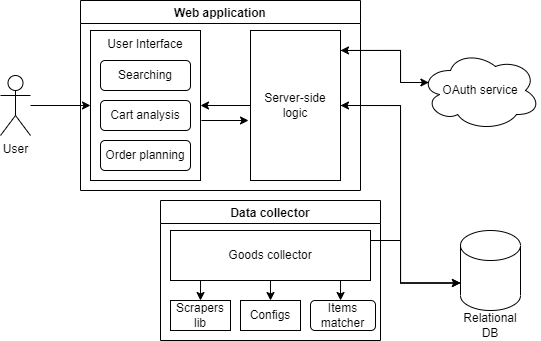

The diagram above was exported from draw.io. Its source (the exported page's mxGraphModel, read from the mxfile embedded in the PNG):
<mxGraphModel dx="813" dy="494" grid="1" gridSize="10" guides="1" tooltips="1" connect="1" arrows="1" fold="1" page="1" pageScale="1" pageWidth="850" pageHeight="1100" math="0" shadow="0">
  <root>
    <mxCell id="0" />
    <mxCell id="1" parent="0" />
    <mxCell id="FIWFJ0iVnGVJa11szDUP-4" value="" style="edgeStyle=orthogonalEdgeStyle;rounded=0;orthogonalLoop=1;jettySize=auto;html=1;" edge="1" parent="1" source="FIWFJ0iVnGVJa11szDUP-1" target="FIWFJ0iVnGVJa11szDUP-3">
      <mxGeometry relative="1" as="geometry" />
    </mxCell>
    <mxCell id="FIWFJ0iVnGVJa11szDUP-1" value="User" style="shape=umlActor;verticalLabelPosition=bottom;verticalAlign=top;html=1;outlineConnect=0;" vertex="1" parent="1">
      <mxGeometry x="40" y="235" width="30" height="60" as="geometry" />
    </mxCell>
    <mxCell id="FIWFJ0iVnGVJa11szDUP-2" value="Web application" style="swimlane;verticalAlign=middle;" vertex="1" parent="1">
      <mxGeometry x="120" y="160" width="280" height="190" as="geometry" />
    </mxCell>
    <mxCell id="FIWFJ0iVnGVJa11szDUP-10" style="edgeStyle=orthogonalEdgeStyle;rounded=0;orthogonalLoop=1;jettySize=auto;html=1;entryX=-0.022;entryY=0.6;entryDx=0;entryDy=0;entryPerimeter=0;exitX=1.008;exitY=0.6;exitDx=0;exitDy=0;exitPerimeter=0;" edge="1" parent="FIWFJ0iVnGVJa11szDUP-2" source="FIWFJ0iVnGVJa11szDUP-3" target="FIWFJ0iVnGVJa11szDUP-5">
      <mxGeometry relative="1" as="geometry" />
    </mxCell>
    <mxCell id="FIWFJ0iVnGVJa11szDUP-3" value="User Interface" style="rounded=0;whiteSpace=wrap;html=1;verticalAlign=top;" vertex="1" parent="FIWFJ0iVnGVJa11szDUP-2">
      <mxGeometry x="10" y="30" width="110" height="150" as="geometry" />
    </mxCell>
    <mxCell id="FIWFJ0iVnGVJa11szDUP-9" style="edgeStyle=orthogonalEdgeStyle;rounded=0;orthogonalLoop=1;jettySize=auto;html=1;entryX=1;entryY=0.5;entryDx=0;entryDy=0;" edge="1" parent="FIWFJ0iVnGVJa11szDUP-2" source="FIWFJ0iVnGVJa11szDUP-5" target="FIWFJ0iVnGVJa11szDUP-3">
      <mxGeometry relative="1" as="geometry" />
    </mxCell>
    <mxCell id="FIWFJ0iVnGVJa11szDUP-5" value="Server-side logic" style="rounded=0;whiteSpace=wrap;html=1;" vertex="1" parent="FIWFJ0iVnGVJa11szDUP-2">
      <mxGeometry x="170" y="30" width="90" height="150" as="geometry" />
    </mxCell>
    <mxCell id="FIWFJ0iVnGVJa11szDUP-24" value="Searching" style="rounded=1;whiteSpace=wrap;html=1;" vertex="1" parent="FIWFJ0iVnGVJa11szDUP-2">
      <mxGeometry x="20" y="60" width="90" height="30" as="geometry" />
    </mxCell>
    <mxCell id="FIWFJ0iVnGVJa11szDUP-25" value="Cart analysis" style="rounded=1;whiteSpace=wrap;html=1;" vertex="1" parent="FIWFJ0iVnGVJa11szDUP-2">
      <mxGeometry x="20" y="100" width="90" height="30" as="geometry" />
    </mxCell>
    <mxCell id="FIWFJ0iVnGVJa11szDUP-27" value="Order planning" style="rounded=1;whiteSpace=wrap;html=1;" vertex="1" parent="FIWFJ0iVnGVJa11szDUP-2">
      <mxGeometry x="20" y="140" width="90" height="30" as="geometry" />
    </mxCell>
    <mxCell id="FIWFJ0iVnGVJa11szDUP-8" style="edgeStyle=orthogonalEdgeStyle;rounded=0;orthogonalLoop=1;jettySize=auto;html=1;entryX=1;entryY=0.5;entryDx=0;entryDy=0;exitX=0;exitY=0;exitDx=0;exitDy=52.5;exitPerimeter=0;" edge="1" parent="1" source="FIWFJ0iVnGVJa11szDUP-6" target="FIWFJ0iVnGVJa11szDUP-5">
      <mxGeometry relative="1" as="geometry">
        <Array as="points">
          <mxPoint x="440" y="443" />
          <mxPoint x="440" y="265" />
        </Array>
      </mxGeometry>
    </mxCell>
    <mxCell id="FIWFJ0iVnGVJa11szDUP-6" value="" style="shape=cylinder3;whiteSpace=wrap;html=1;boundedLbl=1;backgroundOutline=1;size=15;" vertex="1" parent="1">
      <mxGeometry x="500" y="390" width="60" height="80" as="geometry" />
    </mxCell>
    <mxCell id="FIWFJ0iVnGVJa11szDUP-7" style="edgeStyle=orthogonalEdgeStyle;rounded=0;orthogonalLoop=1;jettySize=auto;html=1;entryX=0;entryY=0;entryDx=0;entryDy=52.5;entryPerimeter=0;exitX=1;exitY=0.5;exitDx=0;exitDy=0;" edge="1" parent="1" source="FIWFJ0iVnGVJa11szDUP-5" target="FIWFJ0iVnGVJa11szDUP-6">
      <mxGeometry relative="1" as="geometry">
        <mxPoint x="390" y="278" as="sourcePoint" />
        <mxPoint x="510" y="280" as="targetPoint" />
        <Array as="points">
          <mxPoint x="440" y="265" />
          <mxPoint x="440" y="443" />
        </Array>
      </mxGeometry>
    </mxCell>
    <mxCell id="FIWFJ0iVnGVJa11szDUP-11" value="Data collector" style="swimlane;" vertex="1" parent="1">
      <mxGeometry x="200" y="360" width="220" height="140" as="geometry" />
    </mxCell>
    <mxCell id="FIWFJ0iVnGVJa11szDUP-15" style="edgeStyle=orthogonalEdgeStyle;rounded=0;orthogonalLoop=1;jettySize=auto;html=1;entryX=0.5;entryY=0;entryDx=0;entryDy=0;exitX=0.167;exitY=0.75;exitDx=0;exitDy=0;exitPerimeter=0;" edge="1" parent="FIWFJ0iVnGVJa11szDUP-11" source="FIWFJ0iVnGVJa11szDUP-13" target="FIWFJ0iVnGVJa11szDUP-14">
      <mxGeometry relative="1" as="geometry" />
    </mxCell>
    <mxCell id="FIWFJ0iVnGVJa11szDUP-23" style="edgeStyle=orthogonalEdgeStyle;rounded=0;orthogonalLoop=1;jettySize=auto;html=1;entryX=0.5;entryY=0;entryDx=0;entryDy=0;exitX=0.555;exitY=0.978;exitDx=0;exitDy=0;exitPerimeter=0;" edge="1" parent="FIWFJ0iVnGVJa11szDUP-11" source="FIWFJ0iVnGVJa11szDUP-13" target="FIWFJ0iVnGVJa11szDUP-22">
      <mxGeometry relative="1" as="geometry">
        <mxPoint x="100" y="51" as="sourcePoint" />
        <Array as="points">
          <mxPoint x="110" y="51" />
          <mxPoint x="110" y="51" />
        </Array>
      </mxGeometry>
    </mxCell>
    <mxCell id="FIWFJ0iVnGVJa11szDUP-29" style="edgeStyle=orthogonalEdgeStyle;rounded=0;orthogonalLoop=1;jettySize=auto;html=1;" edge="1" parent="FIWFJ0iVnGVJa11szDUP-11" source="FIWFJ0iVnGVJa11szDUP-13">
      <mxGeometry relative="1" as="geometry">
        <mxPoint x="180" y="100" as="targetPoint" />
        <Array as="points">
          <mxPoint x="180" y="100" />
        </Array>
      </mxGeometry>
    </mxCell>
    <mxCell id="FIWFJ0iVnGVJa11szDUP-13" value="Goods collector" style="rounded=0;whiteSpace=wrap;html=1;" vertex="1" parent="FIWFJ0iVnGVJa11szDUP-11">
      <mxGeometry x="10" y="30" width="200" height="50" as="geometry" />
    </mxCell>
    <mxCell id="FIWFJ0iVnGVJa11szDUP-14" value="Scrapers lib" style="rounded=0;whiteSpace=wrap;html=1;" vertex="1" parent="FIWFJ0iVnGVJa11szDUP-11">
      <mxGeometry x="10" y="100" width="60" height="30" as="geometry" />
    </mxCell>
    <mxCell id="FIWFJ0iVnGVJa11szDUP-22" value="Configs" style="rounded=0;whiteSpace=wrap;html=1;" vertex="1" parent="FIWFJ0iVnGVJa11szDUP-11">
      <mxGeometry x="80" y="100" width="60" height="30" as="geometry" />
    </mxCell>
    <mxCell id="FIWFJ0iVnGVJa11szDUP-21" value="Items matcher" style="rounded=1;whiteSpace=wrap;html=1;" vertex="1" parent="FIWFJ0iVnGVJa11szDUP-11">
      <mxGeometry x="150" y="100" width="65" height="30" as="geometry" />
    </mxCell>
    <mxCell id="FIWFJ0iVnGVJa11szDUP-12" value="Relational&lt;br&gt;DB" style="text;html=1;strokeColor=none;fillColor=none;align=center;verticalAlign=middle;whiteSpace=wrap;rounded=0;" vertex="1" parent="1">
      <mxGeometry x="500" y="470" width="60" height="30" as="geometry" />
    </mxCell>
    <mxCell id="FIWFJ0iVnGVJa11szDUP-17" style="edgeStyle=orthogonalEdgeStyle;rounded=0;orthogonalLoop=1;jettySize=auto;html=1;entryX=0;entryY=0;entryDx=0;entryDy=52.5;entryPerimeter=0;" edge="1" parent="1" source="FIWFJ0iVnGVJa11szDUP-13" target="FIWFJ0iVnGVJa11szDUP-6">
      <mxGeometry relative="1" as="geometry">
        <Array as="points">
          <mxPoint x="440" y="400" />
          <mxPoint x="440" y="443" />
        </Array>
      </mxGeometry>
    </mxCell>
    <mxCell id="FIWFJ0iVnGVJa11szDUP-20" style="edgeStyle=orthogonalEdgeStyle;rounded=0;orthogonalLoop=1;jettySize=auto;html=1;entryX=1;entryY=0.133;entryDx=0;entryDy=0;entryPerimeter=0;exitX=0.07;exitY=0.4;exitDx=0;exitDy=0;exitPerimeter=0;" edge="1" parent="1" source="FIWFJ0iVnGVJa11szDUP-18" target="FIWFJ0iVnGVJa11szDUP-5">
      <mxGeometry relative="1" as="geometry">
        <Array as="points">
          <mxPoint x="440" y="242" />
          <mxPoint x="440" y="210" />
        </Array>
      </mxGeometry>
    </mxCell>
    <mxCell id="FIWFJ0iVnGVJa11szDUP-18" value="OAuth service" style="ellipse;shape=cloud;whiteSpace=wrap;html=1;" vertex="1" parent="1">
      <mxGeometry x="460" y="210" width="120" height="80" as="geometry" />
    </mxCell>
    <mxCell id="FIWFJ0iVnGVJa11szDUP-19" style="edgeStyle=orthogonalEdgeStyle;rounded=0;orthogonalLoop=1;jettySize=auto;html=1;entryX=0.07;entryY=0.4;entryDx=0;entryDy=0;entryPerimeter=0;" edge="1" parent="1" source="FIWFJ0iVnGVJa11szDUP-5" target="FIWFJ0iVnGVJa11szDUP-18">
      <mxGeometry relative="1" as="geometry">
        <Array as="points">
          <mxPoint x="440" y="210" />
          <mxPoint x="440" y="242" />
        </Array>
      </mxGeometry>
    </mxCell>
  </root>
</mxGraphModel>